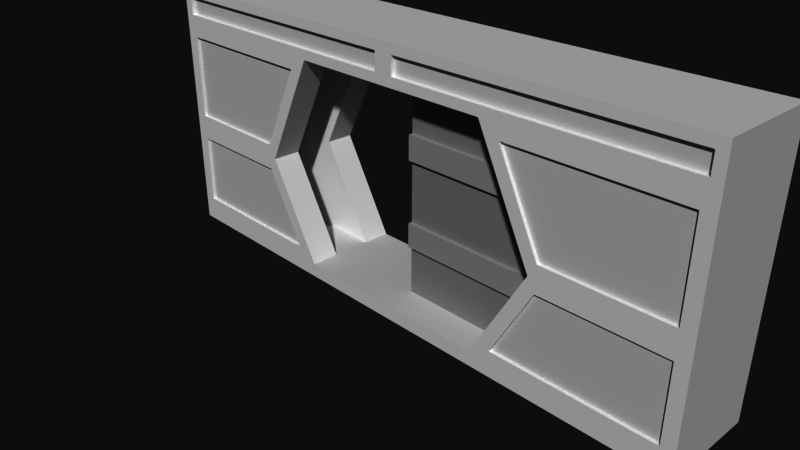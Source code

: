 # Source: door.blend  (saved by Blender 2.79.0; exported with 4.5.12 LTS)
import bpy
from mathutils import Matrix  # noqa: F401  (used for matrix-valued properties, if any)

bpy.ops.wm.read_factory_settings(use_empty=True)
scene = bpy.context.scene
scene.name = 'door'

# ---- collections
col_collection_1 = bpy.data.collections.new('Collection 1'); scene.collection.children.link(col_collection_1)

# ---- materials (node trees are filled in below, after node groups)
mat_door = bpy.data.materials.new('door')
mat_door.alpha_threshold = 0.0
mat_door.use_transparent_shadow = False
mat_door.diffuse_color = (0.4467, 0.4467, 0.4467, 1.0)
mat_door.roughness = 0.5
mat_door.specular_intensity = 0.0
mat_door_hightlight = bpy.data.materials.new('door_hightlight')
mat_door_hightlight.alpha_threshold = 0.0
mat_door_hightlight.use_transparent_shadow = False
mat_door_hightlight.diffuse_color = (0.54, 0.54, 0.54, 1.0)
mat_door_hightlight.roughness = 0.5
mat_door_hightlight.specular_intensity = 0.0
mat_door_frame_light = bpy.data.materials.new('door_frame_light')
mat_door_frame_light.alpha_threshold = 0.0
mat_door_frame_light.use_transparent_shadow = False
mat_door_frame_light.diffuse_color = (0.88, 0.88, 0.88, 1.0)
mat_door_frame_light.roughness = 0.5
mat_door_frame_light.specular_intensity = 0.0
mat_door_frame_dark = bpy.data.materials.new('door_frame_dark')
mat_door_frame_dark.alpha_threshold = 0.0
mat_door_frame_dark.use_transparent_shadow = False
mat_door_frame_dark.diffuse_color = (0.7667, 0.7667, 0.7667, 1.0)
mat_door_frame_dark.roughness = 0.5
mat_door_frame_dark.specular_intensity = 0.0

# ---- material node trees

# ---- world
world_world = bpy.data.worlds.new('World'); scene.world = world_world
world_world.color = (0.05088, 0.05088, 0.05088)
world_world.use_sun_shadow = False
world_world.sun_shadow_jitter_overblur = 0.0
world_world.cycles.sampling_method = 'MANUAL'

# ---- cameras
cam_camera = bpy.data.cameras.new('Camera')
cam_camera.clip_end = 100.0
cam_camera.lens = 35.0
cam_camera.sensor_width = 32.0
cam_camera.sensor_height = 18.0
cam_camera.ortho_scale = 7.314
cam_camera.dof.focus_distance = 0.0
cam_camera.dof.aperture_fstop = 128.0

# ---- meshes
me_door = bpy.data.meshes.new('door')
me_door.from_pydata([(10.2, -0.9218, -0.08061), (10.2, -0.9218, 13.14), (0.005698, -0.9218, -0.08061), (0.005698, -0.9218, 13.14), (10.2, 0.0, -0.08061), (10.2, 0.0, 13.14), (0.005698, 0.0, -0.08061), (0.005698, 0.0, 13.14), (10.2, -0.9218, 3.132), (10.2, -0.9218, 4.639), (10.2, -0.9218, 8.419), (10.2, -0.9218, 9.926), (0.005698, -0.9218, 3.132), (0.005698, -0.9218, 4.639), (0.005698, -0.9218, 8.419), (0.005698, -0.9218, 9.926), (10.2, 0.0, 3.132), (10.2, 0.0, 4.639), (10.2, 0.0, 8.419), (10.2, 0.0, 9.926), (0.005698, 0.0, 3.132), (0.005698, 0.0, 4.639), (0.005698, 0.0, 8.419), (0.005698, 0.0, 9.926), (10.2, -1.19, 3.132), (10.2, -1.19, 4.639), (10.2, -1.19, 8.419), (10.2, -1.19, 9.926), (0.005698, -1.19, 3.132), (0.005698, -1.19, 4.639), (0.005698, -1.19, 8.419), (0.005698, -1.19, 9.926)], [], [(11, 1, 3, 15), (1, 5, 7, 3), (11, 19, 5, 1), (2, 6, 4, 0), (12, 20, 6, 2), (3, 7, 23, 15), (15, 23, 22, 14), (14, 22, 21, 13), (13, 21, 20, 12), (0, 4, 16, 8), (8, 16, 17, 9), (9, 17, 18, 10), (10, 18, 19, 11), (0, 8, 12, 2), (10, 11, 27, 26), (9, 10, 14, 13), (9, 13, 29, 25), (24, 25, 29, 28), (26, 27, 31, 30), (8, 9, 25, 24), (14, 10, 26, 30), (12, 8, 24, 28), (15, 14, 30, 31), (11, 15, 31, 27), (13, 12, 28, 29)])
me_door.polygons.foreach_set('material_index', [0, 0, 0, 0, 0, 0, 0, 0, 0, 0, 1, 0, 1, 0, 1, 0, 1, 1, 1, 1, 1, 1, 1, 1, 1])
me_door.materials.append(mat_door)
me_door.materials.append(mat_door_hightlight)
me_door.use_remesh_preserve_volume = False
me_door.use_remesh_preserve_attributes = False
me_door.use_mirror_vertex_groups = False
me_door.update()
me_door_frame = bpy.data.meshes.new('door_frame')
me_door_frame.from_pydata([(17.73, -3.02, 6.879), (18.53, -3.02, -0.7628), (0.0, -3.02, 0.1), (0.0, -3.02, -0.7628), (18.53, 0.0, -0.7628), (0.0, 0.0, -0.7628), (0.0, 0.0, 0.1), (0.0, -1.24, -0.7628), (18.53, -1.24, 6.079), (18.53, -1.24, -0.7628), (0.0, -1.24, 0.1), (10.41, -3.02, 6.879), (9.921, -3.02, -0.7628), (9.921, 0.0, -0.7628), (9.921, -1.24, 6.079), (9.921, -1.24, -0.7628), (6.458, 0.0, 0.1), (6.458, -1.24, 0.1), (7.835, -3.02, 0.8), (6.458, -3.02, -0.7628), (6.458, 0.0, -0.7628), (6.458, -1.24, -0.7628), (18.53, 0.0, 0.1), (18.53, -1.24, 0.1), (17.73, -3.02, 0.8), (9.921, -3.02, 0.1), (9.921, -1.24, 0.1), (6.458, -1.24, 12.99), (7.754, -3.02, 12.19), (18.53, -1.24, 12.99), (17.73, -3.02, 12.19), (9.921, -3.02, 12.19), (9.921, -1.24, 12.99), (6.458, -3.02, 14.72), (6.458, -1.24, 15.32), (9.921, -1.24, 15.32), (18.53, -1.24, 15.32), (9.921, -3.02, 14.72), (17.94, -3.02, 14.72), (0.5956, -3.02, 13.59), (0.0, -1.24, 12.99), (0.0, -1.24, 15.32), (0.5956, -3.02, 14.72), (9.921, 0.0, 12.99), (18.53, 0.0, 12.99), (6.458, 0.0, 12.99), (6.458, 0.0, 15.32), (9.921, 0.0, 15.32), (18.53, 0.0, 15.32), (0.0, 0.0, 12.99), (0.0, 0.0, 15.32), (10.39, -3.02, 5.279), (17.73, -3.02, 5.279), (9.921, -3.02, 13.59), (6.458, -3.02, 13.59), (17.94, -3.02, 13.59), (9.921, -3.02, 6.079), (18.53, -3.02, 6.079), (6.458, -3.02, 0.1), (18.53, -3.02, 0.1), (9.921, -3.02, 0.8), (9.921, -2.823, 0.8), (10.39, -2.823, 5.279), (10.41, -2.823, 6.879), (9.921, -2.823, 12.19), (17.73, -2.823, 6.879), (7.754, -2.823, 12.19), (17.73, -2.823, 12.19), (17.73, -2.823, 5.279), (7.835, -2.823, 0.8), (17.73, -2.823, 0.8), (9.921, -3.02, 12.99), (6.458, -3.02, 12.99), (18.53, -3.02, 12.99), (9.921, -3.02, 15.32), (6.458, -3.02, 15.32), (18.53, -3.02, 15.32), (0.0, -3.02, 15.32), (0.0, -3.02, 12.99), (9.921, -2.76, 13.59), (9.921, -2.76, 14.72), (6.458, -2.76, 14.72), (6.458, -2.76, 13.59), (17.94, -2.76, 13.59), (17.94, -2.76, 14.72), (0.5956, -2.76, 14.72), (0.5956, -2.76, 13.59)], [], [(11, 0, 65, 63), (15, 13, 4, 9), (14, 56, 72, 27), (12, 15, 9, 1), (57, 59, 23, 8), (19, 21, 15, 12), (58, 56, 14, 17), (21, 20, 13, 15), (58, 19, 12, 25), (2, 3, 19, 58), (7, 5, 20, 21), (10, 17, 16, 6), (2, 58, 17, 10), (3, 7, 21, 19), (16, 17, 26, 23, 22), (4, 22, 23, 9), (23, 59, 1, 9), (52, 51, 62, 68), (59, 25, 12, 1), (17, 14, 26), (38, 37, 80, 84), (40, 41, 50, 49), (73, 57, 8, 29), (29, 8, 14, 32), (0, 30, 67, 65), (18, 60, 61, 69), (27, 32, 14), (36, 35, 74, 76), (75, 74, 35, 34), (34, 35, 47, 46), (73, 29, 36, 76), (42, 39, 86, 85), (41, 34, 46, 50), (40, 78, 77, 41), (75, 34, 41, 77), (27, 72, 78, 40), (39, 54, 82, 86), (43, 45, 46, 47), (46, 45, 49, 50), (44, 43, 47, 48), (32, 27, 45, 43), (27, 40, 49, 45), (35, 36, 48, 47), (36, 29, 44, 48), (29, 32, 43, 44), (23, 26, 14, 8), (23, 22, 44, 29, 8), (0, 11, 56, 57), (28, 31, 71, 72), (31, 30, 73, 71), (30, 0, 57, 73), (11, 28, 72, 56), (51, 52, 57, 56), (18, 51, 56, 58), (52, 24, 59, 57), (60, 18, 58, 25), (24, 60, 25, 59), (62, 61, 70, 68), (61, 62, 69), (63, 65, 67, 64), (64, 66, 63), (60, 24, 70, 61), (28, 11, 63, 66), (51, 18, 69, 62), (31, 28, 66, 64), (24, 52, 68, 70), (30, 31, 64, 67), (53, 54, 72, 71), (55, 53, 71, 73), (33, 37, 74, 75), (37, 38, 76, 74), (38, 55, 73, 76), (39, 42, 77, 78), (42, 33, 75, 77), (54, 39, 78, 72), (82, 79, 80, 81), (79, 83, 84, 80), (82, 81, 85, 86), (53, 55, 83, 79), (33, 42, 85, 81), (55, 38, 84, 83), (37, 33, 81, 80), (54, 53, 79, 82)])
me_door_frame.polygons.foreach_set('material_index', [0, 0, 0, 0, 0, 0, 0, 0, 0, 0, 0, 1, 1, 0, 1, 0, 0, 0, 0, 0, 0, 1, 0, 0, 0, 0, 0, 0, 0, 0, 0, 0, 0, 1, 0, 0, 0, 1, 1, 1, 1, 1, 0, 0, 0, 0, 0, 0, 0, 0, 0, 0, 0, 0, 0, 0, 0, 1, 1, 1, 1, 0, 0, 0, 0, 0, 0, 0, 0, 0, 0, 0, 0, 0, 0, 1, 1, 1, 0, 0, 0, 0, 0])
me_door_frame.materials.append(mat_door_frame_light)
me_door_frame.materials.append(mat_door_frame_dark)
me_door_frame.use_remesh_preserve_volume = False
me_door_frame.use_remesh_preserve_attributes = False
me_door_frame.use_mirror_vertex_groups = False
me_door_frame.update()

# ---- objects
ob_door = bpy.data.objects.new('door', me_door)
ob_door_frame = bpy.data.objects.new('door_frame', me_door_frame)
ob_camera = bpy.data.objects.new('Camera', cam_camera)

# ---- transforms, parenting, visibility, modifiers, constraints
ob_door.location = (0.0, 0.0, 0.0)
ob_door.lineart.crease_threshold = 0.0
_m = ob_door.modifiers.new('Mirror', 'MIRROR')
_m.use_axis = (False, True, False)
_m.use_clip = True
ob_door_frame.location = (0.0, 0.0, 0.0)
ob_door_frame.lineart.crease_threshold = 0.0
_m = ob_door_frame.modifiers.new('Mirror', 'MIRROR')
_m.use_axis = (True, True, False)
_m.use_clip = True
ob_camera.location = (31.67, -31.68, 26.4)
ob_camera.rotation_euler = (1.109, 0.0, 0.8149)
ob_camera.lock_rotations_4d = False
ob_camera.empty_display_type = 'ARROWS'
ob_camera.color = (0.0, 0.0, 0.0, 0.0)
ob_camera.display_type = 'WIRE'
ob_camera.lineart.crease_threshold = 0.0

# ---- collection membership
col_collection_1.objects.link(ob_door)
col_collection_1.objects.link(ob_door_frame)
col_collection_1.objects.link(ob_camera)

# ---- scene / render settings (as saved in the file)
scene.camera = ob_camera
scene.frame_start = 1; scene.frame_end = 250; scene.frame_set(1)
scene.render.engine = 'BLENDER_EEVEE_NEXT'
scene.render.resolution_percentage = 50
scene.render.fps = 60
scene.render.dither_intensity = 0.0
scene.cycles.use_denoising = False
scene.cycles.samples = 128
scene.cycles.sampling_pattern = 'TABULATED_SOBOL'
scene.cycles.use_adaptive_sampling = False
scene.cycles.use_light_tree = False
scene.cycles.blur_glossy = 0.0
scene.cycles.sample_clamp_indirect = 0.0
scene.view_settings.view_transform = 'Raw'
scene.unit_settings.scale_length = 0.01
bpy.context.view_layer.update()

# ---- added for rendering (the .blend has no usable light): sun
light_auto_sun = bpy.data.lights.new('AutoSun', 'SUN')
light_auto_sun.energy = 3.0
light_auto_sun.angle = 0.0523599
ob_auto_sun = bpy.data.objects.new('AutoSun', light_auto_sun)
scene.collection.objects.link(ob_auto_sun)
ob_auto_sun.rotation_euler = (0.872665, 0.174533, 0.523599)
bpy.context.view_layer.update()
